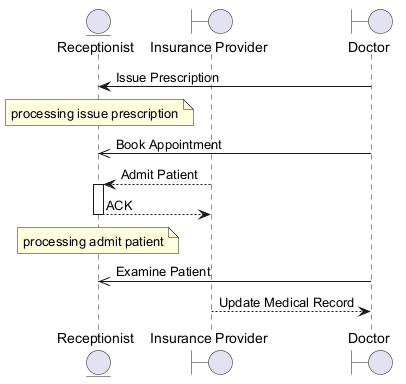

The diagram above was rendered by PlantUML. Its source (embedded in the PNG):
@startuml
skinparam backgroundColor #FFFFFF
skinparam classBackgroundColor #F3E5F5
skinparam classBorderColor #6A1B9A
entity "Receptionist" as R
boundary "Insurance Provider" as IP
boundary "Doctor" as D
D -> R : Issue Prescription
note over R : processing issue prescription
D ->> R : Book Appointment
IP --> R : Admit Patient
activate R
R --> IP : ACK
deactivate R
note over R : processing admit patient
D ->> R : Examine Patient
IP --> D : Update Medical Record
@enduml